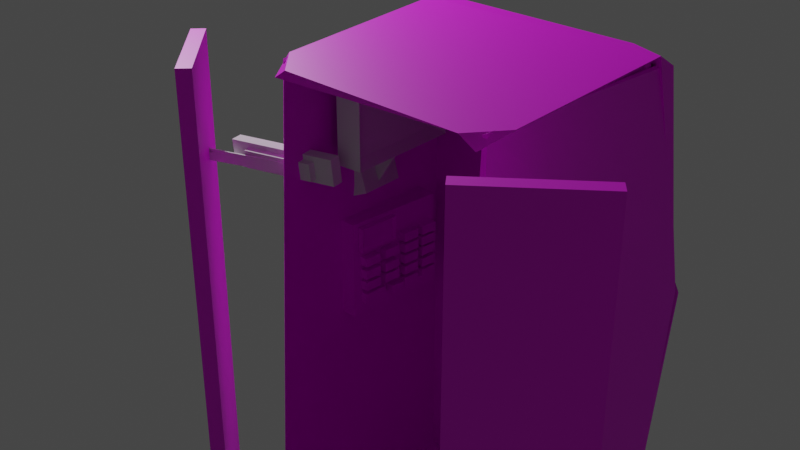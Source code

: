 # Source: Machinetemporelle2.blend  (saved by Blender 3.6.13; exported with 4.5.12 LTS)
import bpy
from mathutils import Matrix  # noqa: F401  (used for matrix-valued properties, if any)

bpy.ops.wm.read_factory_settings(use_empty=True)
scene = bpy.context.scene
scene.name = 'Scene'

# ---- collections
col_collection = bpy.data.collections.new('Collection'); scene.collection.children.link(col_collection)
col_tv = bpy.data.collections.new('TV'); scene.collection.children.link(col_tv)
col_machine_exterrieur = bpy.data.collections.new('Machine exterrieur'); scene.collection.children.link(col_machine_exterrieur)

# ---- images (referenced by path relative to the original .blend; pixels are not part of the script)
import os
ASSET_DIR = os.environ.get("B2B_ASSET_DIR", "")  # directory of the original .blend (textures are referenced by path, not embedded)
HERE = os.path.dirname(os.path.abspath(__file__))  # packed textures are extracted next to this script under _unpacked/

def load_image(name, relpath, width, height, colorspace="sRGB"):
    """Load a texture the original file referenced (path relative to the .blend, or extracted next to this script)."""
    p = next((c for c in (os.path.join(HERE, relpath), os.path.join(ASSET_DIR, relpath)) if relpath and os.path.exists(c)), "")
    if p:
        img = bpy.data.images.load(p, check_existing=True)
        img.name = name
    else:  # same state as the original file: an image datablock whose file is absent (Cycles renders it pink)
        img = bpy.data.images.new(name, width, height)
        img.source = "FILE"
        img.filepath = "//" + (relpath or name)
    img.colorspace_settings.name = colorspace
    return img
img_texture = load_image('Texture', '', 1024, 1024, 'sRGB')
img_texture2 = load_image('Texture2', '', 1024, 1024, 'sRGB')
img_cube_007_base_color = load_image('Cube.007 Base Color', '', 1024, 1024, 'sRGB')
img_material_003_base_color = load_image('Material.003 Base Color', '', 1024, 1024, 'sRGB')
img_material_003_base_color_001 = load_image('Material.003 Base Color.001', '', 1024, 1024, 'sRGB')
img_material_003_base_color_002 = load_image('Material.003 Base Color.002', '', 1024, 1024, 'sRGB')
img_material_003_base_color_003 = load_image('Material.003 Base Color.003', '', 1024, 1024, 'sRGB')
img_texture_1 = load_image('Texture 1', '', 1024, 1024, 'sRGB')
img_cube_002_base_color = load_image('Cube.002 Base Color', '', 1024, 1024, 'sRGB')
img_cube_003_base_color = load_image('Cube.003 Base Color', '', 1024, 1024, 'sRGB')
img_cube_004_base_color = load_image('Cube.004 Base Color', '', 1024, 1024, 'sRGB')
img_cube_005_base_color = load_image('Cube.005 Base Color', '', 1024, 1024, 'sRGB')
img_cube_006_base_color = load_image('Cube.006 Base Color', '', 1024, 1024, 'sRGB')

# ---- materials (node trees are filled in below, after node groups)
mat_material_002 = bpy.data.materials.new('Material.002')
mat_material_002.use_transparent_shadow = False
mat_material = bpy.data.materials.new('Material')
mat_material.alpha_threshold = 0.0
mat_material.use_transparent_shadow = False
mat_material.roughness = 0.5
mat_material.line_color = (0.0, 0.0, 0.0, 1.0)
mat_material_003 = bpy.data.materials.new('Material.003')
mat_material_003.use_transparent_shadow = False
mat_material_001 = bpy.data.materials.new('Material.001')
mat_material_001.use_transparent_shadow = False
mat_material_008 = bpy.data.materials.new('Material.008')
mat_material_008.use_transparent_shadow = False
mat_material_005 = bpy.data.materials.new('Material.005')
mat_material_005.use_transparent_shadow = False
mat_material_004 = bpy.data.materials.new('Material.004')
mat_material_004.use_transparent_shadow = False
mat_material_007 = bpy.data.materials.new('Material.007')
mat_material_007.use_transparent_shadow = False
mat_material_006 = bpy.data.materials.new('Material.006')
mat_material_006.use_transparent_shadow = False

# ---- material node trees
mat_material_002.use_nodes = True; mat_material_002.node_tree.nodes.clear()
_N = mat_material_002.node_tree.nodes; _L = mat_material_002.node_tree.links
n0 = _N.new('ShaderNodeBsdfPrincipled'); n0.name = 'Principled BSDF'; n0.location = (10, 300)
n0.distribution = 'GGX'
n0.subsurface_method = 'RANDOM_WALK_SKIN'
n0.inputs[3].default_value = 1.45
n0.inputs[27].default_value = (0.0, 0.0, 0.0, 1.0)
n0.inputs[28].default_value = 1.0
n1 = _N.new('ShaderNodeOutputMaterial'); n1.name = 'Material Output'; n1.location = (300, 300)
n2 = _N.new('ShaderNodeTexImage'); n2.name = 'Image Texture'; n2.location = (-280, 280)
n2.image = img_texture
_L.new(n0.outputs[0], n1.inputs[0])
_L.new(n2.outputs[0], n0.inputs[0])
n1.is_active_output = True
mat_material.use_nodes = True; mat_material.node_tree.nodes.clear()
_N = mat_material.node_tree.nodes; _L = mat_material.node_tree.links
n0 = _N.new('ShaderNodeOutputMaterial'); n0.name = 'Material Output'; n0.location = (300, 300)
n1 = _N.new('ShaderNodeBsdfPrincipled'); n1.name = 'Principled BSDF'; n1.location = (10, 300)
n1.distribution = 'GGX'
n1.subsurface_method = 'RANDOM_WALK_SKIN'
n1.inputs[3].default_value = 1.45
n1.inputs[27].default_value = (0.0, 0.0, 0.0, 1.0)
n1.inputs[28].default_value = 1.0
n2 = _N.new('ShaderNodeTexImage'); n2.name = 'Image Texture'; n2.location = (-280, 280)
n2.image = img_texture2
_L.new(n1.outputs[0], n0.inputs[0])
_L.new(n2.outputs[0], n1.inputs[0])
n0.is_active_output = True
mat_material_003.use_nodes = True; mat_material_003.node_tree.nodes.clear()
_N = mat_material_003.node_tree.nodes; _L = mat_material_003.node_tree.links
n0 = _N.new('ShaderNodeBsdfPrincipled'); n0.name = 'Principled BSDF'; n0.location = (10, 300)
n0.distribution = 'GGX'
n0.subsurface_method = 'RANDOM_WALK_SKIN'
n0.inputs[3].default_value = 1.45
n0.inputs[27].default_value = (0.0, 0.0, 0.0, 1.0)
n0.inputs[28].default_value = 1.0
n1 = _N.new('ShaderNodeOutputMaterial'); n1.name = 'Material Output'; n1.location = (300, 300)
n2 = _N.new('ShaderNodeTexImage'); n2.name = 'Image Texture'; n2.location = (-280, 280)
n2.image = img_cube_007_base_color
n3 = _N.new('ShaderNodeTexImage'); n3.name = 'Image Texture.001'; n3.location = (0, 0)
n3.image = img_material_003_base_color
n4 = _N.new('ShaderNodeTexImage'); n4.name = 'Image Texture.002'; n4.location = (0, 0)
n4.image = img_material_003_base_color_001
n5 = _N.new('ShaderNodeTexImage'); n5.name = 'Image Texture.003'; n5.location = (0, 0)
n5.image = img_material_003_base_color_002
n6 = _N.new('ShaderNodeTexImage'); n6.name = 'Image Texture.004'; n6.location = (0, 0)
n6.image = img_material_003_base_color_003
_L.new(n0.outputs[0], n1.inputs[0])
_L.new(n2.outputs[0], n0.inputs[0])
n1.is_active_output = True
mat_material_001.use_nodes = True; mat_material_001.node_tree.nodes.clear()
_N = mat_material_001.node_tree.nodes; _L = mat_material_001.node_tree.links
n0 = _N.new('ShaderNodeBsdfPrincipled'); n0.name = 'Principled BSDF'; n0.location = (10, 300)
n0.distribution = 'GGX'
n0.subsurface_method = 'RANDOM_WALK_SKIN'
n0.inputs[3].default_value = 1.45
n0.inputs[27].default_value = (0.0, 0.0, 0.0, 1.0)
n0.inputs[28].default_value = 1.0
n1 = _N.new('ShaderNodeOutputMaterial'); n1.name = 'Material Output'; n1.location = (300, 300)
n2 = _N.new('ShaderNodeTexImage'); n2.name = 'Image Texture'; n2.location = (-280, 280)
n2.image = img_texture_1
_L.new(n0.outputs[0], n1.inputs[0])
_L.new(n2.outputs[0], n0.inputs[0])
n1.is_active_output = True
mat_material_008.use_nodes = True; mat_material_008.node_tree.nodes.clear()
_N = mat_material_008.node_tree.nodes; _L = mat_material_008.node_tree.links
n0 = _N.new('ShaderNodeBsdfPrincipled'); n0.name = 'Principled BSDF'; n0.location = (10, 300)
n0.distribution = 'GGX'
n0.subsurface_method = 'RANDOM_WALK_SKIN'
n0.inputs[3].default_value = 1.45
n0.inputs[27].default_value = (0.0, 0.0, 0.0, 1.0)
n0.inputs[28].default_value = 1.0
n1 = _N.new('ShaderNodeOutputMaterial'); n1.name = 'Material Output'; n1.location = (300, 300)
n2 = _N.new('ShaderNodeTexImage'); n2.name = 'Image Texture'; n2.location = (-280, 280)
n2.image = img_cube_002_base_color
_L.new(n0.outputs[0], n1.inputs[0])
_L.new(n2.outputs[0], n0.inputs[0])
n1.is_active_output = True
mat_material_005.use_nodes = True; mat_material_005.node_tree.nodes.clear()
_N = mat_material_005.node_tree.nodes; _L = mat_material_005.node_tree.links
n0 = _N.new('ShaderNodeBsdfPrincipled'); n0.name = 'Principled BSDF'; n0.location = (10, 300)
n0.distribution = 'GGX'
n0.subsurface_method = 'RANDOM_WALK_SKIN'
n0.inputs[3].default_value = 1.45
n0.inputs[27].default_value = (0.0, 0.0, 0.0, 1.0)
n0.inputs[28].default_value = 1.0
n1 = _N.new('ShaderNodeOutputMaterial'); n1.name = 'Material Output'; n1.location = (300, 300)
n2 = _N.new('ShaderNodeTexImage'); n2.name = 'Image Texture'; n2.location = (-280, 280)
n2.image = img_cube_003_base_color
_L.new(n0.outputs[0], n1.inputs[0])
_L.new(n2.outputs[0], n0.inputs[0])
n1.is_active_output = True
mat_material_004.use_nodes = True; mat_material_004.node_tree.nodes.clear()
_N = mat_material_004.node_tree.nodes; _L = mat_material_004.node_tree.links
n0 = _N.new('ShaderNodeBsdfPrincipled'); n0.name = 'Principled BSDF'; n0.location = (10, 300)
n0.distribution = 'GGX'
n0.subsurface_method = 'RANDOM_WALK_SKIN'
n0.inputs[3].default_value = 1.45
n0.inputs[27].default_value = (0.0, 0.0, 0.0, 1.0)
n0.inputs[28].default_value = 1.0
n1 = _N.new('ShaderNodeOutputMaterial'); n1.name = 'Material Output'; n1.location = (300, 300)
n2 = _N.new('ShaderNodeTexImage'); n2.name = 'Image Texture'; n2.location = (-280, 280)
n2.image = img_cube_004_base_color
_L.new(n0.outputs[0], n1.inputs[0])
_L.new(n2.outputs[0], n0.inputs[0])
n1.is_active_output = True
mat_material_007.use_nodes = True; mat_material_007.node_tree.nodes.clear()
_N = mat_material_007.node_tree.nodes; _L = mat_material_007.node_tree.links
n0 = _N.new('ShaderNodeBsdfPrincipled'); n0.name = 'Principled BSDF'; n0.location = (10, 300)
n0.distribution = 'GGX'
n0.subsurface_method = 'RANDOM_WALK_SKIN'
n0.inputs[3].default_value = 1.45
n0.inputs[27].default_value = (0.0, 0.0, 0.0, 1.0)
n0.inputs[28].default_value = 1.0
n1 = _N.new('ShaderNodeOutputMaterial'); n1.name = 'Material Output'; n1.location = (300, 300)
n2 = _N.new('ShaderNodeTexImage'); n2.name = 'Image Texture'; n2.location = (-280, 280)
n2.image = img_cube_005_base_color
_L.new(n0.outputs[0], n1.inputs[0])
_L.new(n2.outputs[0], n0.inputs[0])
n1.is_active_output = True
mat_material_006.use_nodes = True; mat_material_006.node_tree.nodes.clear()
_N = mat_material_006.node_tree.nodes; _L = mat_material_006.node_tree.links
n0 = _N.new('ShaderNodeBsdfPrincipled'); n0.name = 'Principled BSDF'; n0.location = (10, 300)
n0.distribution = 'GGX'
n0.subsurface_method = 'RANDOM_WALK_SKIN'
n0.inputs[3].default_value = 1.45
n0.inputs[27].default_value = (0.0, 0.0, 0.0, 1.0)
n0.inputs[28].default_value = 1.0
n1 = _N.new('ShaderNodeOutputMaterial'); n1.name = 'Material Output'; n1.location = (300, 300)
n2 = _N.new('ShaderNodeTexImage'); n2.name = 'Image Texture'; n2.location = (-280, 280)
n2.image = img_cube_006_base_color
_L.new(n0.outputs[0], n1.inputs[0])
_L.new(n2.outputs[0], n0.inputs[0])
n1.is_active_output = True

# ---- world
world_world = bpy.data.worlds.new('World'); scene.world = world_world
world_world.use_nodes = True; world_world.node_tree.nodes.clear()
_N = world_world.node_tree.nodes; _L = world_world.node_tree.links
n0 = _N.new('ShaderNodeOutputWorld'); n0.name = 'World Output'; n0.location = (300, 300)
n1 = _N.new('ShaderNodeBackground'); n1.name = 'Background'; n1.location = (10, 300)
n1.inputs[0].default_value = (0.05088, 0.05088, 0.05088, 1.0)
_L.new(n1.outputs[0], n0.inputs[0])
n0.is_active_output = True
world_world.color = (0.05088, 0.05088, 0.05088)
world_world.use_sun_shadow = False
world_world.sun_shadow_jitter_overblur = 0.0

# ---- cameras
cam_camera = bpy.data.cameras.new('Camera')
cam_camera.clip_end = 100.0
cam_camera.ortho_scale = 7.314

# ---- lights
light_light = bpy.data.lights.new('Light', 'POINT')
light_light.transmission_factor = 0.0
light_light.energy = 1000.0
light_light.shadow_soft_size = 0.1
light_light.shadow_maximum_resolution = 0.006
light_light.use_absolute_resolution = True

# ---- meshes
me_cube_008 = bpy.data.meshes.new('Cube.008')
me_cube_008.from_pydata([(-0.08362, -0.4223, -0.3973), (-0.07657, -0.4223, 0.3967), (-0.08363, 0.4223, -0.3971), (-0.08363, 0.4223, 0.3971), (0.08363, -0.4223, -0.3971), (0.08363, -0.4223, 0.3971), (0.08363, 0.4223, -0.3971), (0.08314, 0.4199, 0.3948), (0.08363, -0.3466, -0.2901), (0.1374, -0.3466, -0.2901), (0.08362, -0.3466, -0.2019), (0.1374, -0.3466, -0.2019), (0.08363, -0.1396, -0.2901), (0.1374, -0.1396, -0.2901), (0.08363, -0.1396, -0.2019), (0.1374, -0.1444, -0.2019), (0.01546, -0.09579, -0.2696), (0.1642, -0.0958, -0.2696), (0.01546, -0.09579, -0.2137), (0.1642, -0.0958, -0.2137), (0.01546, 0.01927, -0.2696), (0.1642, 0.01926, -0.2696), (0.01546, 0.01927, -0.2137), (0.1642, 0.01926, -0.2137), (0.0886, -0.373, 0.1659), (0.1367, -0.3723, 0.1666), (0.08587, -0.373, 0.3626), (0.1339, -0.3723, 0.3632), (0.08354, -0.02916, 0.1658), (0.1316, -0.02845, 0.1665), (0.08081, -0.02916, 0.3625), (0.1289, -0.02845, 0.3631), (0.1126, -0.3483, 0.3411), (0.1191, -0.0588, 0.3411), (0.1166, -0.0588, 0.1909), (0.1151, -0.3483, 0.1909), (-0.06282, 0.04086, -0.2787), (0.1487, 0.04752, -0.2746), (-0.06352, 0.04086, -0.207), (0.148, 0.04752, -0.2028), (-0.06381, 0.1845, -0.2788), (0.1477, 0.1911, -0.2746), (-0.06451, 0.1845, -0.207), (0.147, 0.1911, -0.2029), (-0.06282, 0.2327, -0.2762), (0.1487, 0.2393, -0.272), (-0.06352, 0.2327, -0.2045), (0.148, 0.2393, -0.2003), (-0.06381, 0.3763, -0.2762), (0.1477, 0.383, -0.272), (-0.06451, 0.3763, -0.2045), (0.147, 0.383, -0.2003), (-0.06282, 0.04189, -0.1776), (0.1487, 0.04855, -0.1734), (-0.06352, 0.04189, -0.1059), (0.148, 0.04855, -0.1017), (-0.06381, 0.1855, -0.1776), (0.1477, 0.1922, -0.1735), (-0.06451, 0.1855, -0.1059), (0.147, 0.1922, -0.1017), (-0.06282, 0.2316, -0.1787), (0.1487, 0.2383, -0.1745), (-0.06352, 0.2316, -0.1069), (0.148, 0.2383, -0.1028), (-0.06381, 0.3752, -0.1787), (0.1477, 0.3819, -0.1745), (-0.06451, 0.3752, -0.107), (0.147, 0.3819, -0.1028), (-0.06282, 0.04613, -0.08221), (0.1487, 0.05279, -0.07804), (-0.06352, 0.04613, -0.01048), (0.148, 0.05279, -0.006314), (-0.06381, 0.1897, -0.08223), (0.1477, 0.1964, -0.07806), (-0.06451, 0.1897, -0.0105), (0.147, 0.1964, -0.006333), (-0.06282, 0.2316, -0.07691), (0.1487, 0.2383, -0.07274), (-0.06352, 0.2316, -0.005185), (0.148, 0.2383, -0.001014), (-0.06381, 0.3752, -0.07693), (0.1477, 0.3819, -0.07276), (-0.06451, 0.3752, -0.005204), (0.147, 0.3819, -0.001033), (-0.06282, 0.04719, 0.01425), (0.1487, 0.05385, 0.01842), (-0.06352, 0.04719, 0.08597), (0.148, 0.05385, 0.09014), (-0.06381, 0.1908, 0.01423), (0.1477, 0.1975, 0.0184), (-0.06451, 0.1908, 0.08595), (0.147, 0.1975, 0.09012), (-0.06282, 0.2316, 0.01425), (0.1487, 0.2383, 0.01842), (-0.06352, 0.2316, 0.08597), (0.148, 0.2383, 0.09014), (-0.06381, 0.3752, 0.01423), (0.1477, 0.3819, 0.0184), (-0.06451, 0.3752, 0.08595), (0.147, 0.3819, 0.09012), (-0.06282, 0.04507, 0.1096), (0.1487, 0.05173, 0.1138), (-0.06352, 0.04507, 0.1814), (0.148, 0.05173, 0.1855), (-0.06381, 0.1887, 0.1096), (0.1477, 0.1953, 0.1138), (-0.06451, 0.1887, 0.1813), (0.147, 0.1953, 0.1855), (-0.06282, 0.2327, 0.1075), (0.1487, 0.2393, 0.1117), (-0.06352, 0.2327, 0.1792), (0.148, 0.2393, 0.1834), (-0.06381, 0.3763, 0.1075), (0.1477, 0.383, 0.1117), (-0.06451, 0.3763, 0.1792), (0.147, 0.383, 0.1834), (-0.06282, -0.3545, -0.1712), (0.1487, -0.3479, -0.1671), (-0.06352, -0.3545, -0.09952), (0.148, -0.3479, -0.09535), (-0.06381, -0.2109, -0.1713), (0.1477, -0.2043, -0.1671), (-0.06451, -0.2109, -0.09954), (0.147, -0.2043, -0.09537), (-0.06282, -0.3545, -0.07373), (0.1487, -0.3479, -0.06956), (-0.06352, -0.3545, -0.002005), (0.148, -0.3479, 0.002166), (-0.06381, -0.2109, -0.07375), (0.1477, -0.2043, -0.06958), (-0.06451, -0.2109, -0.002024), (0.147, -0.2043, 0.002147), (-0.06282, -0.3567, 0.03545), (0.1487, -0.35, 0.03962), (-0.06352, -0.3567, 0.1072), (0.148, -0.35, 0.1113), (-0.06381, -0.213, 0.03543), (0.1477, -0.2064, 0.0396), (-0.06451, -0.213, 0.1072), (0.147, -0.2064, 0.1113), (-0.06282, -0.1574, 0.03863), (0.1487, -0.1507, 0.0428), (-0.06352, -0.1574, 0.1104), (0.148, -0.1507, 0.1145), (-0.06381, -0.01377, 0.03861), (0.1477, -0.007108, 0.04278), (-0.06451, -0.01377, 0.1103), (0.147, -0.007108, 0.1145), (-0.06282, -0.1627, -0.07797), (0.1487, -0.156, -0.0738), (-0.06352, -0.1627, -0.006245), (0.148, -0.156, -0.002074), (-0.06381, -0.01907, -0.07799), (0.1477, -0.01241, -0.07382), (-0.06451, -0.01907, -0.006264), (0.147, -0.01241, -0.002093), (-0.06282, -0.1627, -0.1712), (0.1487, -0.156, -0.1671), (-0.06352, -0.1627, -0.09952), (0.148, -0.156, -0.09535), (-0.06381, -0.01907, -0.1713), (0.1477, -0.01241, -0.1671), (-0.06451, -0.01907, -0.09954), (0.147, -0.01241, -0.09537)], [], [(0, 1, 3, 2), (2, 3, 7, 6), (6, 7, 5, 4), (4, 5, 1, 0), (2, 6, 4, 0), (7, 3, 1, 5), (8, 9, 11, 10), (10, 11, 15, 14), (14, 15, 13, 12), (12, 13, 9, 8), (10, 14, 12, 8), (15, 11, 9, 13), (16, 17, 19, 18), (18, 19, 23, 22), (22, 23, 21, 20), (20, 21, 17, 16), (18, 22, 20, 16), (23, 19, 17, 21), (24, 25, 27, 26), (26, 27, 31, 30), (30, 31, 29, 28), (28, 29, 25, 24), (26, 30, 28, 24), (31, 33, 34, 35, 25, 29), (25, 35, 32, 33, 31, 27), (32, 35, 34, 33), (36, 38, 39, 37), (38, 42, 43, 39), (42, 40, 41, 43), (40, 36, 37, 41), (38, 36, 40, 42), (43, 41, 37, 39), (44, 46, 47, 45), (46, 50, 51, 47), (50, 48, 49, 51), (48, 44, 45, 49), (46, 44, 48, 50), (51, 49, 45, 47), (52, 54, 55, 53), (54, 58, 59, 55), (58, 56, 57, 59), (56, 52, 53, 57), (54, 52, 56, 58), (59, 57, 53, 55), (60, 62, 63, 61), (62, 66, 67, 63), (66, 64, 65, 67), (64, 60, 61, 65), (62, 60, 64, 66), (67, 65, 61, 63), (68, 70, 71, 69), (70, 74, 75, 71), (74, 72, 73, 75), (72, 68, 69, 73), (70, 68, 72, 74), (75, 73, 69, 71), (76, 78, 79, 77), (78, 82, 83, 79), (82, 80, 81, 83), (80, 76, 77, 81), (78, 76, 80, 82), (83, 81, 77, 79), (84, 86, 87, 85), (86, 90, 91, 87), (90, 88, 89, 91), (88, 84, 85, 89), (86, 84, 88, 90), (91, 89, 85, 87), (92, 94, 95, 93), (94, 98, 99, 95), (98, 96, 97, 99), (96, 92, 93, 97), (94, 92, 96, 98), (99, 97, 93, 95), (100, 102, 103, 101), (102, 106, 107, 103), (106, 104, 105, 107), (104, 100, 101, 105), (102, 100, 104, 106), (107, 105, 101, 103), (108, 110, 111, 109), (110, 114, 115, 111), (114, 112, 113, 115), (112, 108, 109, 113), (110, 108, 112, 114), (115, 113, 109, 111), (116, 118, 119, 117), (118, 122, 123, 119), (122, 120, 121, 123), (120, 116, 117, 121), (118, 116, 120, 122), (123, 121, 117, 119), (124, 126, 127, 125), (126, 130, 131, 127), (130, 128, 129, 131), (128, 124, 125, 129), (126, 124, 128, 130), (131, 129, 125, 127), (132, 134, 135, 133), (134, 138, 139, 135), (138, 136, 137, 139), (136, 132, 133, 137), (134, 132, 136, 138), (139, 137, 133, 135), (140, 142, 143, 141), (142, 146, 147, 143), (146, 144, 145, 147), (144, 140, 141, 145), (142, 140, 144, 146), (147, 145, 141, 143), (148, 150, 151, 149), (150, 154, 155, 151), (154, 152, 153, 155), (152, 148, 149, 153), (150, 148, 152, 154), (155, 153, 149, 151), (156, 157, 159, 158), (158, 159, 163, 162), (162, 163, 161, 160), (160, 161, 157, 156), (158, 162, 160, 156), (163, 159, 157, 161)])
_uv = me_cube_008.uv_layers.new(name='UVMap')
_uv.uv.foreach_set('vector', [0.375, 0.0, 0.625, 0.0, 0.625, 0.25, 0.375, 0.25, 0.375, 0.25, 0.625, 0.25, 0.625, 0.5, 0.375, 0.5, 0.375, 0.5, 0.625, 0.5, 0.625, 0.75, 0.375, 0.75, 0.375, 0.75, 0.625, 0.75, 0.625, 1.0, 0.375, 1.0, 0.125, 0.5, 0.375, 0.5, 0.375, 0.75, 0.125, 0.75, 0.625, 0.5, 0.875, 0.5, 0.875, 0.75, 0.625, 0.75, 0.375, 0.0, 0.625, 0.0, 0.625, 0.25, 0.375, 0.25, 0.375, 0.25, 0.625, 0.25, 0.625, 0.5, 0.375, 0.5, 0.375, 0.5, 0.625, 0.5, 0.625, 0.75, 0.375, 0.75, 0.375, 0.75, 0.625, 0.75, 0.625, 1.0, 0.375, 1.0, 0.125, 0.5, 0.375, 0.5, 0.375, 0.75, 0.125, 0.75, 0.625, 0.5, 0.875, 0.5, 0.875, 0.75, 0.625, 0.75, 0.375, 0.0, 0.625, 0.0, 0.625, 0.25, 0.375, 0.25, 0.375, 0.25, 0.625, 0.25, 0.625, 0.5, 0.375, 0.5, 0.375, 0.5, 0.625, 0.5, 0.625, 0.75, 0.375, 0.75, 0.375, 0.75, 0.625, 0.75, 0.625, 1.0, 0.375, 1.0, 0.125, 0.5, 0.375, 0.5, 0.375, 0.75, 0.125, 0.75, 0.625, 0.5, 0.875, 0.5, 0.875, 0.75, 0.625, 0.75, 0.375, 0.0, 0.625, 0.0, 0.625, 0.25, 0.375, 0.25, 0.375, 0.25, 0.625, 0.25, 0.625, 0.5, 0.375, 0.5, 0.375, 0.5, 0.625, 0.5, 0.625, 0.75, 0.375, 0.75, 0.375, 0.75, 0.625, 0.75, 0.625, 1.0, 0.375, 1.0, 0.125, 0.5, 0.375, 0.5, 0.375, 0.75, 0.125, 0.75, 0.625, 0.5, 0.6471, 0.528, 0.6471, 0.719, 0.8576, 0.7191, 0.875, 0.75, 0.625, 0.75, 0.875, 0.75, 0.8576, 0.7191, 0.8576, 0.5281, 0.6471, 0.528, 0.625, 0.5, 0.875, 0.5, 0.8576, 0.5281, 0.8576, 0.7191, 0.6471, 0.719, 0.6471, 0.528, 0.375, 0.0, 0.375, 0.25, 0.625, 0.25, 0.625, 0.0, 0.375, 0.25, 0.375, 0.5, 0.625, 0.5, 0.625, 0.25, 0.375, 0.5, 0.375, 0.75, 0.625, 0.75, 0.625, 0.5, 0.375, 0.75, 0.375, 1.0, 0.625, 1.0, 0.625, 0.75, 0.125, 0.5, 0.125, 0.75, 0.375, 0.75, 0.375, 0.5, 0.625, 0.5, 0.625, 0.75, 0.875, 0.75, 0.875, 0.5, 0.375, 0.0, 0.375, 0.25, 0.625, 0.25, 0.625, 0.0, 0.375, 0.25, 0.375, 0.5, 0.625, 0.5, 0.625, 0.25, 0.375, 0.5, 0.375, 0.75, 0.625, 0.75, 0.625, 0.5, 0.375, 0.75, 0.375, 1.0, 0.625, 1.0, 0.625, 0.75, 0.125, 0.5, 0.125, 0.75, 0.375, 0.75, 0.375, 0.5, 0.625, 0.5, 0.625, 0.75, 0.875, 0.75, 0.875, 0.5, 0.375, 0.0, 0.375, 0.25, 0.625, 0.25, 0.625, 0.0, 0.375, 0.25, 0.375, 0.5, 0.625, 0.5, 0.625, 0.25, 0.375, 0.5, 0.375, 0.75, 0.625, 0.75, 0.625, 0.5, 0.375, 0.75, 0.375, 1.0, 0.625, 1.0, 0.625, 0.75, 0.125, 0.5, 0.125, 0.75, 0.375, 0.75, 0.375, 0.5, 0.625, 0.5, 0.625, 0.75, 0.875, 0.75, 0.875, 0.5, 0.375, 0.0, 0.375, 0.25, 0.625, 0.25, 0.625, 0.0, 0.375, 0.25, 0.375, 0.5, 0.625, 0.5, 0.625, 0.25, 0.375, 0.5, 0.375, 0.75, 0.625, 0.75, 0.625, 0.5, 0.375, 0.75, 0.375, 1.0, 0.625, 1.0, 0.625, 0.75, 0.125, 0.5, 0.125, 0.75, 0.375, 0.75, 0.375, 0.5, 0.625, 0.5, 0.625, 0.75, 0.875, 0.75, 0.875, 0.5, 0.375, 0.0, 0.375, 0.25, 0.625, 0.25, 0.625, 0.0, 0.375, 0.25, 0.375, 0.5, 0.625, 0.5, 0.625, 0.25, 0.375, 0.5, 0.375, 0.75, 0.625, 0.75, 0.625, 0.5, 0.375, 0.75, 0.375, 1.0, 0.625, 1.0, 0.625, 0.75, 0.125, 0.5, 0.125, 0.75, 0.375, 0.75, 0.375, 0.5, 0.625, 0.5, 0.625, 0.75, 0.875, 0.75, 0.875, 0.5, 0.375, 0.0, 0.375, 0.25, 0.625, 0.25, 0.625, 0.0, 0.375, 0.25, 0.375, 0.5, 0.625, 0.5, 0.625, 0.25, 0.375, 0.5, 0.375, 0.75, 0.625, 0.75, 0.625, 0.5, 0.375, 0.75, 0.375, 1.0, 0.625, 1.0, 0.625, 0.75, 0.125, 0.5, 0.125, 0.75, 0.375, 0.75, 0.375, 0.5, 0.625, 0.5, 0.625, 0.75, 0.875, 0.75, 0.875, 0.5, 0.375, 0.0, 0.375, 0.25, 0.625, 0.25, 0.625, 0.0, 0.375, 0.25, 0.375, 0.5, 0.625, 0.5, 0.625, 0.25, 0.375, 0.5, 0.375, 0.75, 0.625, 0.75, 0.625, 0.5, 0.375, 0.75, 0.375, 1.0, 0.625, 1.0, 0.625, 0.75, 0.125, 0.5, 0.125, 0.75, 0.375, 0.75, 0.375, 0.5, 0.625, 0.5, 0.625, 0.75, 0.875, 0.75, 0.875, 0.5, 0.375, 0.0, 0.375, 0.25, 0.625, 0.25, 0.625, 0.0, 0.375, 0.25, 0.375, 0.5, 0.625, 0.5, 0.625, 0.25, 0.375, 0.5, 0.375, 0.75, 0.625, 0.75, 0.625, 0.5, 0.375, 0.75, 0.375, 1.0, 0.625, 1.0, 0.625, 0.75, 0.125, 0.5, 0.125, 0.75, 0.375, 0.75, 0.375, 0.5, 0.625, 0.5, 0.625, 0.75, 0.875, 0.75, 0.875, 0.5, 0.375, 0.0, 0.375, 0.25, 0.625, 0.25, 0.625, 0.0, 0.375, 0.25, 0.375, 0.5, 0.625, 0.5, 0.625, 0.25, 0.375, 0.5, 0.375, 0.75, 0.625, 0.75, 0.625, 0.5, 0.375, 0.75, 0.375, 1.0, 0.625, 1.0, 0.625, 0.75, 0.125, 0.5, 0.125, 0.75, 0.375, 0.75, 0.375, 0.5, 0.625, 0.5, 0.625, 0.75, 0.875, 0.75, 0.875, 0.5, 0.375, 0.0, 0.375, 0.25, 0.625, 0.25, 0.625, 0.0, 0.375, 0.25, 0.375, 0.5, 0.625, 0.5, 0.625, 0.25, 0.375, 0.5, 0.375, 0.75, 0.625, 0.75, 0.625, 0.5, 0.375, 0.75, 0.375, 1.0, 0.625, 1.0, 0.625, 0.75, 0.125, 0.5, 0.125, 0.75, 0.375, 0.75, 0.375, 0.5, 0.625, 0.5, 0.625, 0.75, 0.875, 0.75, 0.875, 0.5, 0.375, 0.0, 0.375, 0.25, 0.625, 0.25, 0.625, 0.0, 0.375, 0.25, 0.375, 0.5, 0.625, 0.5, 0.625, 0.25, 0.375, 0.5, 0.375, 0.75, 0.625, 0.75, 0.625, 0.5, 0.375, 0.75, 0.375, 1.0, 0.625, 1.0, 0.625, 0.75, 0.125, 0.5, 0.125, 0.75, 0.375, 0.75, 0.375, 0.5, 0.625, 0.5, 0.625, 0.75, 0.875, 0.75, 0.875, 0.5, 0.375, 0.0, 0.375, 0.25, 0.625, 0.25, 0.625, 0.0, 0.375, 0.25, 0.375, 0.5, 0.625, 0.5, 0.625, 0.25, 0.375, 0.5, 0.375, 0.75, 0.625, 0.75, 0.625, 0.5, 0.375, 0.75, 0.375, 1.0, 0.625, 1.0, 0.625, 0.75, 0.125, 0.5, 0.125, 0.75, 0.375, 0.75, 0.375, 0.5, 0.625, 0.5, 0.625, 0.75, 0.875, 0.75, 0.875, 0.5, 0.375, 0.0, 0.375, 0.25, 0.625, 0.25, 0.625, 0.0, 0.375, 0.25, 0.375, 0.5, 0.625, 0.5, 0.625, 0.25, 0.375, 0.5, 0.375, 0.75, 0.625, 0.75, 0.625, 0.5, 0.375, 0.75, 0.375, 1.0, 0.625, 1.0, 0.625, 0.75, 0.125, 0.5, 0.125, 0.75, 0.375, 0.75, 0.375, 0.5, 0.625, 0.5, 0.625, 0.75, 0.875, 0.75, 0.875, 0.5, 0.375, 0.0, 0.375, 0.25, 0.625, 0.25, 0.625, 0.0, 0.375, 0.25, 0.375, 0.5, 0.625, 0.5, 0.625, 0.25, 0.375, 0.5, 0.375, 0.75, 0.625, 0.75, 0.625, 0.5, 0.375, 0.75, 0.375, 1.0, 0.625, 1.0, 0.625, 0.75, 0.125, 0.5, 0.125, 0.75, 0.375, 0.75, 0.375, 0.5, 0.625, 0.5, 0.625, 0.75, 0.875, 0.75, 0.875, 0.5, 0.375, 0.0, 0.375, 0.25, 0.625, 0.25, 0.625, 0.0, 0.375, 0.25, 0.375, 0.5, 0.625, 0.5, 0.625, 0.25, 0.375, 0.5, 0.375, 0.75, 0.625, 0.75, 0.625, 0.5, 0.375, 0.75, 0.375, 1.0, 0.625, 1.0, 0.625, 0.75, 0.125, 0.5, 0.125, 0.75, 0.375, 0.75, 0.375, 0.5, 0.625, 0.5, 0.625, 0.75, 0.875, 0.75, 0.875, 0.5, 0.375, 0.0, 0.625, 0.0, 0.625, 0.25, 0.375, 0.25, 0.375, 0.25, 0.625, 0.25, 0.625, 0.5, 0.375, 0.5, 0.375, 0.5, 0.625, 0.5, 0.625, 0.75, 0.375, 0.75, 0.375, 0.75, 0.625, 0.75, 0.625, 1.0, 0.375, 1.0, 0.125, 0.5, 0.375, 0.5, 0.375, 0.75, 0.125, 0.75, 0.625, 0.5, 0.875, 0.5, 0.875, 0.75, 0.625, 0.75])
me_cube_008.materials.append(mat_material_002)
me_cube_008.update()
me_cube = bpy.data.meshes.new('Cube')
me_cube.from_pydata([(0.7417, 0.5126, 0.6394), (0.9004, 0.9155, -1.015), (1.095, -1.392, 0.2843), (0.6637, 0.7862, -0.5957), (-0.7627, 0.5146, 0.6337), (-0.9035, 0.9186, -1.019), (-1.059, -1.402, 0.2838), (-0.6325, 0.7869, -0.5725), (0.6975, 0.5546, 0.3687), (-0.7528, 0.5468, 0.3697), (0.8857, -0.3931, 0.4578), (-0.8749, -0.3916, 0.4646), (-0.8165, 0.3354, 0.5534), (0.732, 0.3386, 0.54), (-1.046, 0.4045, 0.6463), (-1.041, 0.5521, 0.5398), (1.0, 0.5473, 0.543), (1.005, 0.4051, 0.6401), (-1.006, 0.9356, -0.7786), (-0.775, 1.0, -1.0), (1.0, 0.9351, -0.7789), (0.7674, 1.0, -1.0)], [], [(0, 4, 14, 6, 2, 17), (3, 8, 9, 7), (7, 9, 12, 11, 6, 14, 15, 18, 5), (5, 19, 21, 1, 3, 7), (1, 20, 16, 17, 2, 10, 13, 8, 3), (5, 18, 19), (9, 8, 13, 12), (11, 10, 2, 6), (12, 13, 10, 11), (15, 14, 4), (17, 16, 0), (16, 15, 4, 0), (19, 18, 15, 16, 20, 21), (21, 20, 1)])
_uv = me_cube.uv_layers.new(name='UVMap')
_uv.uv.foreach_set('vector', [0.625, 0.5, 0.875, 0.5, 0.875, 0.5144, 0.875, 0.75, 0.625, 0.75, 0.625, 0.5141, 0.375, 0.75, 0.4564, 0.75, 0.4569, 1.0, 0.375, 1.0, 0.375, 0.0, 0.4569, 0.0, 0.5002, 0.0, 0.5399, 0.0, 0.625, 0.0, 0.625, 0.2356, 0.6057, 0.25, 0.4082, 0.25, 0.375, 0.25, 0.125, 0.5, 0.1531, 0.5, 0.3459, 0.5, 0.375, 0.5, 0.375, 0.75, 0.125, 0.75, 0.375, 0.5, 0.4083, 0.5, 0.6072, 0.5, 0.625, 0.5141, 0.625, 0.75, 0.5401, 0.75, 0.5004, 0.75, 0.4564, 0.75, 0.375, 0.75, 0.375, 0.25, 0.4082, 0.25, 0.375, 0.2781, 0.4569, 1.0, 0.4564, 0.75, 0.5004, 0.75, 0.5002, 1.0, 0.5399, 1.0, 0.5401, 0.75, 0.625, 0.75, 0.625, 1.0, 0.5002, 1.0, 0.5004, 0.75, 0.5401, 0.75, 0.5399, 1.0, 0.6057, 0.25, 0.625, 0.2356, 0.625, 0.25, 0.625, 0.5141, 0.6072, 0.5, 0.625, 0.5, 0.6072, 0.5, 0.6057, 0.25, 0.625, 0.25, 0.625, 0.5, 0.375, 0.2781, 0.4082, 0.25, 0.6057, 0.25, 0.6072, 0.5, 0.4083, 0.5, 0.375, 0.4709, 0.375, 0.4709, 0.4083, 0.5, 0.375, 0.5])
me_cube.materials.append(mat_material)
me_cube.use_mirror_vertex_groups = False
me_cube.update()
me_cube_006 = bpy.data.meshes.new('Cube.006')
me_cube_006.from_pydata([(0.1631, -0.4723, -0.3301), (0.1631, -0.4723, 0.3301), (-0.04922, -0.4972, -0.3301), (-0.04922, -0.4972, 0.191), (0.04922, 0.4972, -0.3301), (0.04922, 0.4972, 0.3301), (-0.1631, 0.4723, -0.3301), (-0.1631, 0.4723, 0.1937), (0.1296, -0.4762, 0.3352), (0.01569, 0.4933, 0.3353), (0.09279, -0.422, 0.2791), (0.02419, 0.3979, 0.2791), (0.005049, 0.3957, -0.2544), (0.09946, -0.4266, -0.2553)], [], [(0, 1, 8, 3, 2), (2, 3, 7, 6), (6, 7, 9, 5, 4), (4, 5, 11, 12, 13, 0), (2, 6, 4, 0), (7, 3, 8, 9), (9, 8, 1, 5), (0, 13, 10, 11, 5, 1), (10, 13, 12, 11)])
_uv = me_cube_006.uv_layers.new(name='UVMap')
_uv.uv.foreach_set('vector', [0.375, 0.0, 0.625, 0.0, 0.625, 0.03949, 0.625, 0.25, 0.375, 0.25, 0.375, 0.25, 0.625, 0.25, 0.625, 0.5, 0.375, 0.5, 0.375, 0.5, 0.625, 0.5, 0.625, 0.7105, 0.625, 0.75, 0.375, 0.75, 0.375, 0.75, 0.625, 0.75, 0.6057, 0.7745, 0.4037, 0.7745, 0.4033, 0.9865, 0.375, 1.0, 0.125, 0.5, 0.375, 0.5, 0.375, 0.75, 0.125, 0.75, 0.625, 0.5, 0.875, 0.5, 0.875, 0.7105, 0.625, 0.7105, 0.625, 0.7105, 0.875, 0.7105, 0.875, 0.75, 0.625, 0.75, 0.375, 1.0, 0.4033, 0.9865, 0.6057, 0.9851, 0.6057, 0.7745, 0.625, 0.75, 0.625, 1.0, 0.6057, 0.9851, 0.4033, 0.9865, 0.4037, 0.7745, 0.6057, 0.7745])
me_cube_006.update()
me_cube_011 = bpy.data.meshes.new('Cube.011')
me_cube_011.from_pydata([(0.02074, 0.01546, 1.03), (-0.1687, -0.01945, 0.7156), (-0.0618, 0.005762, 1.109), (-0.2512, -0.02915, 0.7948), (0.02376, -0.01023, 1.03), (-0.1657, -0.04514, 0.7156), (-0.05878, -0.01992, 1.109), (-0.2482, -0.05483, 0.7948)], [], [(0, 1, 3, 2), (2, 3, 7, 6), (6, 7, 5, 4), (4, 5, 1, 0), (2, 6, 4, 0), (7, 3, 1, 5)])
_uv = me_cube_011.uv_layers.new(name='UVMap')
_uv.uv.foreach_set('vector', [0.375, 0.0, 0.625, 0.0, 0.625, 0.25, 0.375, 0.25, 0.375, 0.25, 0.625, 0.25, 0.625, 0.5, 0.375, 0.5, 0.375, 0.5, 0.625, 0.5, 0.625, 0.75, 0.375, 0.75, 0.375, 0.75, 0.625, 0.75, 0.625, 1.0, 0.375, 1.0, 0.125, 0.5, 0.375, 0.5, 0.375, 0.75, 0.125, 0.75, 0.625, 0.5, 0.875, 0.5, 0.875, 0.75, 0.625, 0.75])
me_cube_011.update()
me_cube_012 = bpy.data.meshes.new('Cube.012')
me_cube_012.from_pydata([(1.71, -1.946, 1.474), (1.589, -1.986, 1.425), (1.666, -1.573, 1.474), (1.545, -1.613, 1.425), (1.629, -1.94, 1.686), (1.589, -1.986, 1.705), (1.604, -1.58, 1.697), (1.545, -1.613, 1.705)], [], [(0, 1, 3, 2), (2, 3, 7, 6), (6, 7, 5, 4), (4, 5, 1, 0), (2, 6, 4, 0), (7, 3, 1, 5)])
_uv = me_cube_012.uv_layers.new(name='UVMap')
_uv.uv.foreach_set('vector', [0.375, 0.0, 0.625, 0.0, 0.625, 0.25, 0.375, 0.25, 0.375, 0.25, 0.625, 0.25, 0.625, 0.5, 0.375, 0.5, 0.375, 0.5, 0.625, 0.5, 0.625, 0.75, 0.375, 0.75, 0.375, 0.75, 0.625, 0.75, 0.625, 1.0, 0.375, 1.0, 0.125, 0.5, 0.375, 0.5, 0.375, 0.75, 0.125, 0.75, 0.625, 0.5, 0.875, 0.5, 0.875, 0.75, 0.625, 0.75])
me_cube_012.update()
me_cube_013 = bpy.data.meshes.new('Cube.013')
me_cube_013.from_pydata([(-14.45, -0.9652, -0.8813), (1.356, -0.9602, 0.975), (-16.83, 0.9967, -0.8813), (5.284, 0.9967, 1.0), (3.485, -0.9588, -0.8813), (3.518, -0.9358, 0.9822), (1.108, 1.003, -0.8813), (8.539, 1.003, 1.0), (-31.23, 0.9987, 0.1396), (-26.71, -1.003, 0.1215)], [], [(0, 9, 8, 2), (2, 8, 3, 7, 6), (6, 7, 5, 4), (4, 5, 1, 9, 0), (2, 6, 4, 0), (7, 3, 1, 5), (8, 9, 1, 3)])
_uv = me_cube_013.uv_layers.new(name='UVMap')
_uv.uv.foreach_set('vector', [0.375, 0.0, 0.5152, 0.0, 0.5175, 0.25, 0.375, 0.25, 0.375, 0.25, 0.5175, 0.25, 0.625, 0.25, 0.625, 0.5, 0.375, 0.5, 0.375, 0.5, 0.625, 0.5, 0.625, 0.75, 0.375, 0.75, 0.375, 0.75, 0.625, 0.75, 0.625, 1.0, 0.5152, 1.0, 0.375, 1.0, 0.125, 0.5, 0.375, 0.5, 0.375, 0.75, 0.125, 0.75, 0.625, 0.5, 0.875, 0.5, 0.875, 0.75, 0.625, 0.75, 0.5175, 0.25, 0.5152, 0.0, 0.625, 0.0, 0.625, 0.25])
me_cube_013.materials.append(mat_material_003)
me_cube_013.update()
me_cube_001 = bpy.data.meshes.new('Cube.001')
me_cube_001.from_pydata([(-0.9989, -0.06822, -1.154), (-1.058, 0.08201, 1.096), (-0.9975, -0.1455, -1.148), (-1.064, 0.06959, 1.177), (1.001, -0.03115, -1.154), (1.093, 0.1235, 1.108), (1.002, -0.1085, -1.148), (1.069, 0.1077, 1.182)], [], [(0, 1, 3, 2), (2, 3, 7, 6), (6, 7, 5, 4), (4, 5, 1, 0), (2, 6, 4, 0), (7, 3, 1, 5)])
_uv = me_cube_001.uv_layers.new(name='UVMap')
_uv.uv.foreach_set('vector', [0.375, 0.0, 0.625, 0.0, 0.625, 0.25, 0.375, 0.25, 0.375, 0.25, 0.625, 0.25, 0.625, 0.5, 0.375, 0.5, 0.375, 0.5, 0.625, 0.5, 0.625, 0.75, 0.375, 0.75, 0.375, 0.75, 0.625, 0.75, 0.625, 1.0, 0.375, 1.0, 0.125, 0.5, 0.375, 0.5, 0.375, 0.75, 0.125, 0.75, 0.625, 0.5, 0.875, 0.5, 0.875, 0.75, 0.625, 0.75])
me_cube_001.materials.append(mat_material_001)
me_cube_001.update()
me_cube_002 = bpy.data.meshes.new('Cube.002')
me_cube_002.from_pydata([(-0.9914, -1.036, 0.00598), (-1.019, 0.9897, 0.02977), (-0.9855, -1.038, 0.007399), (-1.019, 0.9908, 0.02615), (1.028, -0.9995, 0.007334), (0.9813, 1.028, 0.02638), (1.022, -0.9979, 0.007006), (0.9813, 1.026, 0.02996), (0.929, -0.9999, -0.02498), (1.015, -0.8182, -0.02227), (-0.8827, -1.034, -0.02498), (-0.9844, -0.857, -0.01975)], [], [(0, 11, 1, 3, 2), (2, 3, 7, 6), (6, 7, 5, 9, 4), (4, 9, 8), (2, 6, 4, 8, 10, 0), (7, 3, 1, 5), (8, 9, 5, 1, 11, 10), (10, 11, 0)])
_uv = me_cube_002.uv_layers.new(name='UVMap')
_uv.uv.foreach_set('vector', [0.375, 0.0, 0.4021, 0.0, 0.625, 0.0, 0.625, 0.25, 0.375, 0.25, 0.375, 0.25, 0.625, 0.25, 0.625, 0.5, 0.375, 0.5, 0.375, 0.5, 0.625, 0.5, 0.625, 0.75, 0.3971, 0.75, 0.375, 0.75, 0.375, 0.75, 0.3971, 0.75, 0.375, 0.7612, 0.125, 0.5, 0.375, 0.5, 0.375, 0.75, 0.3638, 0.75, 0.1373, 0.75, 0.125, 0.75, 0.625, 0.5, 0.875, 0.5, 0.875, 0.75, 0.625, 0.75, 0.375, 0.7612, 0.3971, 0.75, 0.625, 0.75, 0.625, 1.0, 0.4021, 1.0, 0.375, 0.9877, 0.375, 0.9877, 0.4021, 1.0, 0.375, 1.0])
me_cube_002.materials.append(mat_material_008)
me_cube_002.update()
me_cube_003 = bpy.data.meshes.new('Cube.003')
me_cube_003.from_pydata([(0.03373, -0.989, -2.057), (-0.04491, -0.847, 1.98), (0.02818, 0.9685, -2.053), (0.007788, 0.7609, 2.045), (-0.05673, -1.068, -2.057), (-0.06926, -0.8617, 1.967), (0.0009733, 0.9622, -2.059), (0.01189, 0.766, 2.037), (0.1047, 1.097, 0.2546), (0.03855, 0.7787, 2.033)], [], [(0, 1, 9, 8, 2), (2, 8, 3, 7, 6), (6, 7, 5, 4), (4, 5, 1, 0), (2, 6, 4, 0), (7, 3, 9, 1, 5), (8, 9, 3)])
_uv = me_cube_003.uv_layers.new(name='UVMap')
_uv.uv.foreach_set('vector', [0.375, 0.0, 0.625, 0.0, 0.625, 0.211, 0.5247, 0.25, 0.375, 0.25, 0.375, 0.25, 0.5247, 0.25, 0.625, 0.25, 0.625, 0.5, 0.375, 0.5, 0.375, 0.5, 0.625, 0.5, 0.625, 0.75, 0.375, 0.75, 0.375, 0.75, 0.625, 0.75, 0.625, 1.0, 0.375, 1.0, 0.125, 0.5, 0.375, 0.5, 0.375, 0.75, 0.125, 0.75, 0.625, 0.5, 0.875, 0.5, 0.875, 0.539, 0.875, 0.75, 0.625, 0.75, 0.5247, 0.25, 0.625, 0.211, 0.625, 0.25])
me_cube_003.materials.append(mat_material_005)
me_cube_003.update()
me_cube_004 = bpy.data.meshes.new('Cube.004')
me_cube_004.from_pydata([(-0.03373, -0.989, -2.057), (0.04491, -0.847, 1.98), (-0.02818, 0.9685, -2.053), (-0.007788, 0.7609, 2.045), (0.05673, -1.068, -2.057), (0.06926, -0.8617, 1.967), (-0.0009733, 0.9622, -2.059), (-0.01189, 0.766, 2.037), (-0.1047, 1.097, 0.2546), (-0.03855, 0.7787, 2.033)], [], [(0, 1, 9, 8, 2), (2, 8, 3, 7, 6), (6, 7, 5, 4), (4, 5, 1, 0), (2, 6, 4, 0), (7, 3, 9, 1, 5), (8, 9, 3)])
_uv = me_cube_004.uv_layers.new(name='UVMap')
_uv.uv.foreach_set('vector', [0.375, 0.0, 0.625, 0.0, 0.625, 0.211, 0.5247, 0.25, 0.375, 0.25, 0.375, 0.25, 0.5247, 0.25, 0.625, 0.25, 0.625, 0.5, 0.375, 0.5, 0.375, 0.5, 0.625, 0.5, 0.625, 0.75, 0.375, 0.75, 0.375, 0.75, 0.625, 0.75, 0.625, 1.0, 0.375, 1.0, 0.125, 0.5, 0.375, 0.5, 0.375, 0.75, 0.125, 0.75, 0.625, 0.5, 0.875, 0.5, 0.875, 0.539, 0.875, 0.75, 0.625, 0.75, 0.5247, 0.25, 0.625, 0.211, 0.625, 0.25])
me_cube_004.materials.append(mat_material_004)
me_cube_004.update()
me_cube_005 = bpy.data.meshes.new('Cube.005')
me_cube_005.from_pydata([(0.04959, 0.4581, -2.029), (0.04959, 0.4581, 2.029), (0.06384, -0.4564, -2.029), (0.06384, -0.4564, 2.029), (-0.06384, 0.4564, -2.029), (-0.06384, 0.4564, 2.029), (-0.04959, -0.4581, -2.029), (-0.04959, -0.4581, 2.029)], [], [(0, 1, 3, 2), (2, 3, 7, 6), (6, 7, 5, 4), (4, 5, 1, 0), (2, 6, 4, 0), (7, 3, 1, 5)])
_uv = me_cube_005.uv_layers.new(name='UVMap')
_uv.uv.foreach_set('vector', [0.375, 0.0, 0.625, 0.0, 0.625, 0.25, 0.375, 0.25, 0.375, 0.25, 0.625, 0.25, 0.625, 0.5, 0.375, 0.5, 0.375, 0.5, 0.625, 0.5, 0.625, 0.75, 0.375, 0.75, 0.375, 0.75, 0.625, 0.75, 0.625, 1.0, 0.375, 1.0, 0.125, 0.5, 0.375, 0.5, 0.375, 0.75, 0.125, 0.75, 0.625, 0.5, 0.875, 0.5, 0.875, 0.75, 0.625, 0.75])
me_cube_005.materials.append(mat_material_007)
me_cube_005.update()
me_cube_007 = bpy.data.meshes.new('Cube.007')
me_cube_007.from_pydata([(-0.05397, -0.4577, -2.029), (-0.05397, -0.4577, 2.029), (-0.05948, 0.457, -2.029), (-0.05948, 0.457, 2.029), (0.05948, -0.457, -2.029), (0.05948, -0.457, 2.029), (0.05397, 0.4577, -2.029), (0.05397, 0.4577, 2.029)], [], [(0, 1, 3, 2), (2, 3, 7, 6), (6, 7, 5, 4), (4, 5, 1, 0), (2, 6, 4, 0), (7, 3, 1, 5)])
_uv = me_cube_007.uv_layers.new(name='UVMap')
_uv.uv.foreach_set('vector', [0.375, 0.0, 0.625, 0.0, 0.625, 0.25, 0.375, 0.25, 0.375, 0.25, 0.625, 0.25, 0.625, 0.5, 0.375, 0.5, 0.375, 0.5, 0.625, 0.5, 0.625, 0.75, 0.375, 0.75, 0.375, 0.75, 0.625, 0.75, 0.625, 1.0, 0.375, 1.0, 0.125, 0.5, 0.375, 0.5, 0.375, 0.75, 0.125, 0.75, 0.625, 0.5, 0.875, 0.5, 0.875, 0.75, 0.625, 0.75])
me_cube_007.materials.append(mat_material_006)
me_cube_007.update()
me_cube_009 = bpy.data.meshes.new('Cube.009')
me_cube_009.from_pydata([(0.586, -1.391, 0.9451), (0.714, -1.362, -0.8983), (0.3536, 1.448, 0.9738), (0.4817, 1.477, -0.8696), (-0.4817, -1.477, 0.8696), (-0.3536, -1.448, -0.9738), (-0.714, 1.362, 0.8983), (-0.586, 1.391, -0.9451), (0.4132, 0.9606, 0.6906), (1.069, 1.014, 0.737), (0.4978, 0.9798, -0.5272), (1.154, 1.033, -0.4808), (0.5652, -0.896, 0.6719), (1.221, -0.8428, 0.7183), (0.6498, -0.8767, -0.5459), (1.306, -0.8235, -0.4995), (1.236, -0.4892, 0.5964), (1.237, 2.4, 0.6421), (0.9684, -0.06543, 0.5845), (1.72, 2.295, 0.5856), (1.294, -0.476, -0.2392), (1.295, 2.413, -0.1935), (1.026, -0.05224, -0.2511), (1.654, 2.387, -0.2428), (1.723, 2.288, 0.5839), (2.254, 2.289, 0.1603), (1.249, 1.983, 0.3381), (1.216, 1.696, -0.194), (1.526, 2.291, 0.4222), (1.262, 2.044, -0.03641), (1.228, 2.037, 0.4514), (1.56, 2.298, -0.06564)], [], [(0, 1, 3, 2), (2, 3, 7, 6), (6, 7, 5, 4), (4, 5, 1, 0), (2, 6, 4, 0), (7, 3, 1, 5), (8, 9, 11, 10), (10, 11, 15, 14), (14, 15, 13, 12), (12, 13, 9, 8), (10, 14, 12, 8), (15, 11, 9, 13), (16, 17, 19, 18), (18, 19, 23, 22), (22, 23, 21, 20), (20, 21, 17, 16), (18, 22, 20, 16), (23, 19, 17, 21), (25, 27, 26, 24), (31, 29, 30, 28)])
_uv = me_cube_009.uv_layers.new(name='UVMap')
_uv.uv.foreach_set('vector', [0.375, 0.0, 0.625, 0.0, 0.625, 0.25, 0.375, 0.25, 0.375, 0.25, 0.625, 0.25, 0.625, 0.5, 0.375, 0.5, 0.375, 0.5, 0.625, 0.5, 0.625, 0.75, 0.375, 0.75, 0.375, 0.75, 0.625, 0.75, 0.625, 1.0, 0.375, 1.0, 0.125, 0.5, 0.375, 0.5, 0.375, 0.75, 0.125, 0.75, 0.625, 0.5, 0.875, 0.5, 0.875, 0.75, 0.625, 0.75, 0.375, 0.0, 0.625, 0.0, 0.625, 0.25, 0.375, 0.25, 0.375, 0.25, 0.625, 0.25, 0.625, 0.5, 0.375, 0.5, 0.375, 0.5, 0.625, 0.5, 0.625, 0.75, 0.375, 0.75, 0.375, 0.75, 0.625, 0.75, 0.625, 1.0, 0.375, 1.0, 0.125, 0.5, 0.375, 0.5, 0.375, 0.75, 0.125, 0.75, 0.625, 0.5, 0.875, 0.5, 0.875, 0.75, 0.625, 0.75, 0.375, 0.0, 0.625, 0.0, 0.625, 0.25, 0.375, 0.25, 0.375, 0.25, 0.625, 0.25, 0.625, 0.5, 0.375, 0.5, 0.375, 0.5, 0.625, 0.5, 0.625, 0.75, 0.375, 0.75, 0.375, 0.75, 0.625, 0.75, 0.625, 1.0, 0.375, 1.0, 0.125, 0.5, 0.375, 0.5, 0.375, 0.75, 0.125, 0.75, 0.625, 0.5, 0.875, 0.5, 0.875, 0.75, 0.625, 0.75, 0.125, 0.5, 0.375, 0.5, 0.375, 0.75, 0.125, 0.75, 0.375, 0.5, 0.625, 0.5, 0.625, 0.75, 0.375, 0.75])
me_cube_009.update()
me_cube_010 = bpy.data.meshes.new('Cube.010')
me_cube_010.from_pydata([(-0.4347, -0.9867, -1.037), (-0.532, -1.139, 0.8114), (-0.4014, 1.157, -0.859), (-0.4986, 1.005, 0.9893), (0.4986, -1.005, -0.9893), (0.4014, -1.157, 0.859), (0.532, 1.139, -0.8114), (0.4347, 0.9867, 1.037), (-0.4218, 0.7626, -0.6109), (-0.9951, 0.774, -0.6401), (-0.4861, 0.6623, 0.6102), (-1.059, 0.6736, 0.5809), (-0.4437, -0.6394, -0.7272), (-1.017, -0.628, -0.7565), (-0.5079, -0.7397, 0.4938), (-1.081, -0.7284, 0.4646), (-1.05, -0.3746, -0.608), (-1.223, 1.797, -0.4386), (-0.8425, -0.04442, -0.5699), (-1.015, 2.127, -0.4005), (-1.094, -0.4435, 0.2298), (-1.267, 1.728, 0.3992), (-0.8865, -0.1133, 0.2679), (-1.059, 2.058, 0.4373), (-1.066, 2.081, -0.398), (-1.014, 1.819, 0.1102), (-1.206, 1.456, -0.1654), (-1.155, 1.194, 0.3447), (-0.564, 2.437, 0.353), (0.7708, 2.329, -0.03688), (-1.084, 1.923, -0.2353), (-1.217, 1.467, 0.214), (-0.5911, 2.507, -0.1387), (-1.191, 1.507, -0.2751), (0.7451, 2.289, 0.4522), (-1.11, 1.883, 0.2538)], [], [(0, 1, 3, 2), (2, 3, 7, 6), (6, 7, 5, 4), (4, 5, 1, 0), (2, 6, 4, 0), (7, 3, 1, 5), (8, 9, 11, 10), (10, 11, 15, 14), (14, 15, 13, 12), (12, 13, 9, 8), (10, 14, 12, 8), (15, 11, 9, 13), (16, 17, 19, 18), (18, 19, 23, 22), (22, 23, 21, 20), (20, 21, 17, 16), (18, 22, 20, 16), (23, 19, 17, 21), (25, 27, 26, 24), (33, 32, 29, 30), (35, 34, 28, 31), (35, 31, 33, 30), (30, 29, 34, 35), (31, 28, 32, 33), (28, 34, 29, 32)])
_uv = me_cube_010.uv_layers.new(name='UVMap')
_uv.uv.foreach_set('vector', [0.375, 0.0, 0.625, 0.0, 0.625, 0.25, 0.375, 0.25, 0.375, 0.25, 0.625, 0.25, 0.625, 0.5, 0.375, 0.5, 0.375, 0.5, 0.625, 0.5, 0.625, 0.75, 0.375, 0.75, 0.375, 0.75, 0.625, 0.75, 0.625, 1.0, 0.375, 1.0, 0.125, 0.5, 0.375, 0.5, 0.375, 0.75, 0.125, 0.75, 0.625, 0.5, 0.875, 0.5, 0.875, 0.75, 0.625, 0.75, 0.375, 0.0, 0.625, 0.0, 0.625, 0.25, 0.375, 0.25, 0.375, 0.25, 0.625, 0.25, 0.625, 0.5, 0.375, 0.5, 0.375, 0.5, 0.625, 0.5, 0.625, 0.75, 0.375, 0.75, 0.375, 0.75, 0.625, 0.75, 0.625, 1.0, 0.375, 1.0, 0.125, 0.5, 0.375, 0.5, 0.375, 0.75, 0.125, 0.75, 0.625, 0.5, 0.875, 0.5, 0.875, 0.75, 0.625, 0.75, 0.375, 0.0, 0.625, 0.0, 0.625, 0.25, 0.375, 0.25, 0.375, 0.25, 0.625, 0.25, 0.625, 0.5, 0.375, 0.5, 0.375, 0.5, 0.625, 0.5, 0.625, 0.75, 0.375, 0.75, 0.375, 0.75, 0.625, 0.75, 0.625, 1.0, 0.375, 1.0, 0.125, 0.5, 0.375, 0.5, 0.375, 0.75, 0.125, 0.75, 0.625, 0.5, 0.875, 0.5, 0.875, 0.75, 0.625, 0.75, 0.125, 0.5, 0.375, 0.5, 0.375, 0.75, 0.125, 0.75, 0.375, 0.0, 0.625, 0.0, 0.625, 0.25, 0.375, 0.25, 0.375, 0.25, 0.625, 0.25, 0.625, 0.5, 0.375, 0.5, 0.375, 0.5, 0.625, 0.5, 0.625, 0.75, 0.375, 0.75, 0.375, 0.75, 0.625, 0.75, 0.625, 1.0, 0.375, 1.0, 0.125, 0.5, 0.375, 0.5, 0.375, 0.75, 0.125, 0.75, 0.625, 0.5, 0.875, 0.5, 0.875, 0.75, 0.625, 0.75])
me_cube_010.update()

# ---- objects
ob_changeur_temporelle = bpy.data.objects.new('Changeur temporelle', me_cube_008)
ob_cube = bpy.data.objects.new('Cube', me_cube)
ob_light = bpy.data.objects.new('Light', light_light)
ob_camera = bpy.data.objects.new('Camera', cam_camera)
ob_cube_010 = bpy.data.objects.new('Cube.010', me_cube_006)
ob_cube_011 = bpy.data.objects.new('Cube.011', me_cube_011)
ob_cube_012 = bpy.data.objects.new('Cube.012', me_cube_012)
ob_cube_007 = bpy.data.objects.new('Cube.007', me_cube_013)
ob_cube_001 = bpy.data.objects.new('Cube.001', me_cube_001)
ob_cube_002 = bpy.data.objects.new('Cube.002', me_cube_002)
ob_cube_003 = bpy.data.objects.new('Cube.003', me_cube_003)
ob_cube_004 = bpy.data.objects.new('Cube.004', me_cube_004)
ob_cube_005 = bpy.data.objects.new('Cube.005', me_cube_005)
ob_cube_006 = bpy.data.objects.new('Cube.006', me_cube_007)
ob_cube_008 = bpy.data.objects.new('Cube.008', me_cube_009)
ob_cube_009 = bpy.data.objects.new('Cube.009', me_cube_010)

# ---- transforms, parenting, visibility, modifiers, constraints
ob_changeur_temporelle.location = (1.66, -1.69, 0.8787)
ob_cube.location = (2.528, -1.392, 2.068)
ob_cube.rotation_euler = (-5.092, 4.656e-10, -3.123)
ob_cube.lock_rotations_4d = False
ob_cube.empty_display_type = 'ARROWS'
ob_cube.lineart.crease_threshold = 0.0
ob_light.location = (-2.486, -1.116, 5.904)
ob_light.rotation_euler = (0.6503, -0.05522, -1.263)
ob_light.lock_rotations_4d = False
ob_light.empty_display_type = 'ARROWS'
ob_light.color = (0.0, 0.0, 0.0, 0.0)
ob_light.lineart.crease_threshold = 0.0
ob_camera.location = (7.359, -6.926, 4.958)
ob_camera.rotation_euler = (1.109, 0.0, 0.8149)
ob_camera.lock_rotations_4d = False
ob_camera.empty_display_type = 'ARROWS'
ob_camera.color = (0.0, 0.0, 0.0, 0.0)
ob_camera.display_type = 'WIRE'
ob_camera.lineart.crease_threshold = 0.0
ob_cube_010.location = (1.774, -1.727, 2.123)
ob_cube_011.location = (1.815, -1.746, 0.7607)
ob_cube_012.location = (0.0, 0.0, 0.0)
_vg = ob_cube_012.vertex_groups.new(name='Group')
ob_cube_007.location = (2.503, -1.014, 0.5736)
ob_cube_007.rotation_euler = (3.142, -3.142, 7.844)
ob_cube_007.scale = (0.01294, 1.0, 2.19)
ob_cube_001.location = (2.522, -0.7155, -0.2213)
ob_cube_002.location = (2.53, -1.76, -1.382)
ob_cube_003.location = (3.51, -1.732, 0.6594)
ob_cube_004.location = (1.56, -1.732, 0.6594)
ob_cube_005.location = (4.074, -2.88, 0.5943)
ob_cube_005.rotation_euler = (0.0, 0.0, 2.28)
ob_cube_006.location = (0.9471, -2.872, 0.5986)
ob_cube_006.rotation_euler = (0.0, 0.0, 0.8617)
ob_cube_008.location = (1.446, -2.474, 1.816)
ob_cube_008.rotation_euler = (3.132, 0.0704, -1.214)
ob_cube_008.scale = (0.06884, 0.2927, 0.1155)
ob_cube_009.location = (3.68, -2.474, 1.816)
ob_cube_009.rotation_euler = (0.08291, -0.05093, 4.201)
ob_cube_009.scale = (0.05966, 0.2532, 0.1165)

# ---- collection membership
scene.collection.objects.link(ob_changeur_temporelle)
col_collection.objects.link(ob_cube)
col_collection.objects.link(ob_light)
col_collection.objects.link(ob_camera)
col_tv.objects.link(ob_cube_010)
col_tv.objects.link(ob_cube_011)
col_tv.objects.link(ob_cube_012)
col_tv.objects.link(ob_cube_007)
col_machine_exterrieur.objects.link(ob_cube_001)
col_machine_exterrieur.objects.link(ob_cube_002)
col_machine_exterrieur.objects.link(ob_cube_003)
col_machine_exterrieur.objects.link(ob_cube_004)
col_machine_exterrieur.objects.link(ob_cube_005)
col_machine_exterrieur.objects.link(ob_cube_006)
col_machine_exterrieur.objects.link(ob_cube_008)
col_machine_exterrieur.objects.link(ob_cube_009)

# ---- scene / render settings (as saved in the file)
scene.camera = ob_camera
scene.frame_start = 0; scene.frame_end = 85; scene.frame_set(52)
scene.render.engine = 'BLENDER_EEVEE_NEXT'
scene.cycles.sampling_pattern = 'TABULATED_SOBOL'
scene.view_settings.view_transform = 'Filmic'
bpy.context.view_layer.update()
